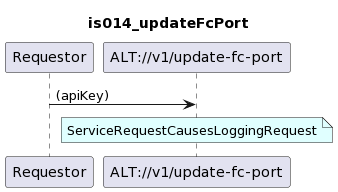

The diagram above was rendered by PlantUML. Its source (embedded in the PNG):
@startuml
skinparam responseMessageBelowArrow true

title
is014_updateFcPort
end title

participant "Requestor" as requestor
participant "ALT://v1/update-fc-port" as alt

requestor -> alt : (apiKey)

note over alt #LightCyan
ServiceRequestCausesLoggingRequest
end note
@enduml